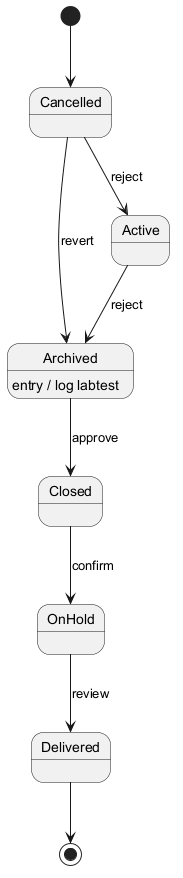

The diagram above was rendered by PlantUML. Its source (embedded in the PNG):
@startuml
skinparam backgroundColor #FFFFFF
skinparam classBackgroundColor #E8F4FA
skinparam classBorderColor #2C7DA0
[*] --> Cancelled
Cancelled --> Active : reject
Active --> Archived : reject
Archived --> Closed : approve
Archived : entry / log labtest
Closed --> OnHold : confirm
OnHold --> Delivered : review
Cancelled --> Archived : revert
Delivered --> [*]
@enduml